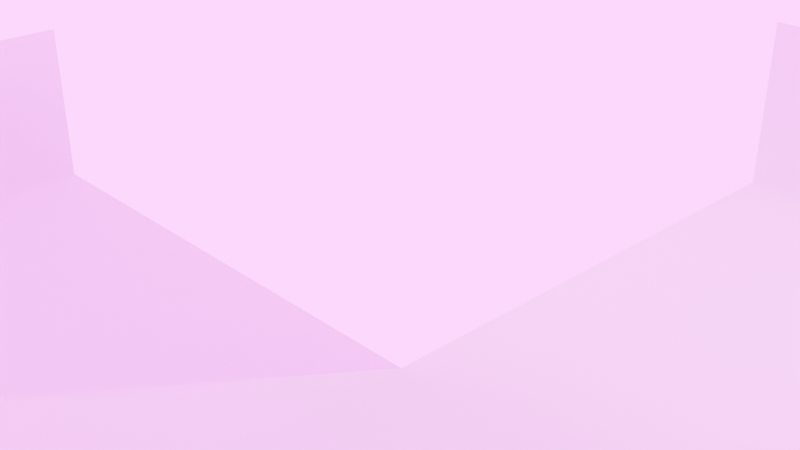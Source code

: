 # Source: building.blend  (saved by Blender 4.0.36; exported with 4.5.12 LTS)
import bpy
from mathutils import Matrix  # noqa: F401  (used for matrix-valued properties, if any)

bpy.ops.wm.read_factory_settings(use_empty=True)
scene = bpy.context.scene
scene.name = 'Scene'

# ---- collections
col_collection = bpy.data.collections.new('Collection'); scene.collection.children.link(col_collection)
col_cubes = bpy.data.collections.new('Cubes'); scene.collection.children.link(col_cubes)

# ---- images (referenced by path relative to the original .blend; pixels are not part of the script)
import os
ASSET_DIR = os.environ.get("B2B_ASSET_DIR", "")  # directory of the original .blend (textures are referenced by path, not embedded)
HERE = os.path.dirname(os.path.abspath(__file__))  # packed textures are extracted next to this script under _unpacked/

def load_image(name, relpath, width, height, colorspace="sRGB"):
    """Load a texture the original file referenced (path relative to the .blend, or extracted next to this script)."""
    p = next((c for c in (os.path.join(HERE, relpath), os.path.join(ASSET_DIR, relpath)) if relpath and os.path.exists(c)), "")
    if p:
        img = bpy.data.images.load(p, check_existing=True)
        img.name = name
    else:  # same state as the original file: an image datablock whose file is absent (Cycles renders it pink)
        img = bpy.data.images.new(name, width, height)
        img.source = "FILE"
        img.filepath = "//" + (relpath or name)
    img.colorspace_settings.name = colorspace
    return img
img_city_png = load_image('city.png', 'city.png', 1024, 1024, 'sRGB')

# ---- materials (node trees are filled in below, after node groups)
mat_material_003 = bpy.data.materials.new('Material.003')
mat_material_003.use_transparent_shadow = False
mat_glowy_building = bpy.data.materials.new('glowy building')
mat_glowy_building.use_transparent_shadow = False

# ---- material node trees
mat_material_003.use_nodes = True; mat_material_003.node_tree.nodes.clear()
_N = mat_material_003.node_tree.nodes; _L = mat_material_003.node_tree.links
n0 = _N.new('ShaderNodeBsdfPrincipled'); n0.name = 'Principled BSDF'; n0.location = (10, 300)
n0.inputs[3].default_value = 1.45
n1 = _N.new('ShaderNodeOutputMaterial'); n1.name = 'Material Output'; n1.location = (300, 300)
n2 = _N.new('ShaderNodeTexImage'); n2.name = 'Image Texture'; n2.location = (-280, 280)
n2.image = img_city_png
_L.new(n0.outputs[0], n1.inputs[0])
_L.new(n2.outputs[0], n0.inputs[0])
n1.is_active_output = True
mat_glowy_building.use_nodes = True; mat_glowy_building.node_tree.nodes.clear()
_N = mat_glowy_building.node_tree.nodes; _L = mat_glowy_building.node_tree.links
n0 = _N.new('ShaderNodeOutputMaterial'); n0.name = 'Material Output'; n0.location = (300, 300)
n1 = _N.new('ShaderNodeEmission'); n1.name = 'Emission'; n1.location = (10, 300)
n1.inputs[1].default_value = 10.1
n2 = _N.new('ShaderNodeTexImage'); n2.name = 'Image Texture'; n2.location = (-280, 280)
n2.image = img_city_png
_L.new(n1.outputs[0], n0.inputs[0])
_L.new(n2.outputs[0], n1.inputs[0])
n0.is_active_output = True

# ---- world
world_world = bpy.data.worlds.new('World'); scene.world = world_world
world_world.use_nodes = True; world_world.node_tree.nodes.clear()
_N = world_world.node_tree.nodes; _L = world_world.node_tree.links
n0 = _N.new('ShaderNodeOutputWorld'); n0.name = 'World Output'; n0.location = (300, 300)
n1 = _N.new('ShaderNodeBackground'); n1.name = 'Background'; n1.location = (10, 300)
n1.inputs[0].default_value = (0.05088, 0.05088, 0.05088, 1.0)
_L.new(n1.outputs[0], n0.inputs[0])
n0.is_active_output = True
world_world.color = (0.05088, 0.05088, 0.05088)
world_world.use_sun_shadow = False
world_world.sun_shadow_jitter_overblur = 0.0

# ---- cameras
cam_camera = bpy.data.cameras.new('Camera')
cam_camera.clip_end = 100.0
cam_camera.ortho_scale = 7.314

# ---- lights
light_light = bpy.data.lights.new('Light', 'POINT')
light_light.transmission_factor = 0.0
light_light.use_soft_falloff = False
light_light.energy = 1000.0
light_light.shadow_soft_size = 0.1
light_light.shadow_maximum_resolution = 0.006
light_light.use_absolute_resolution = True

# ---- meshes
me_cube_006 = bpy.data.meshes.new('Cube.006')
me_cube_006.from_pydata([(-1.301, -1.301, -1.301), (-1.301, -1.301, 1.301), (-1.301, 1.301, -1.301), (-1.301, 1.301, 1.301), (1.301, -1.301, -1.301), (1.301, -1.301, 1.301), (1.301, 1.301, -1.301), (1.301, 1.301, 1.301)], [], [(0, 1, 3, 2), (2, 3, 7, 6), (6, 7, 5, 4), (4, 5, 1, 0), (2, 6, 4, 0), (7, 3, 1, 5)])
_uv = me_cube_006.uv_layers.new(name='UVMap')
_uv.uv.foreach_set('vector', [0.375, 0.0, 0.625, 0.0, 0.625, 0.25, 0.375, 0.25, 0.375, 0.25, 0.625, 0.25, 0.625, 0.5, 0.375, 0.5, 0.375, 0.5, 0.625, 0.5, 0.625, 0.75, 0.375, 0.75, 0.375, 0.75, 0.625, 0.75, 0.625, 1.0, 0.375, 1.0, 0.125, 0.5, 0.375, 0.5, 0.375, 0.75, 0.125, 0.75, 0.625, 0.5, 0.875, 0.5, 0.875, 0.75, 0.625, 0.75])
me_cube_006.update()
me_cube_007 = bpy.data.meshes.new('Cube.007')
me_cube_007.from_pydata([(-1.301, -1.301, -1.301), (-1.301, -1.301, 1.301), (-1.301, 1.301, -1.301), (-1.301, 1.301, 1.301), (1.301, -1.301, -1.301), (1.301, -1.301, 1.301), (1.301, 1.301, -1.301), (1.301, 1.301, 1.301)], [], [(0, 1, 3, 2), (2, 3, 7, 6), (6, 7, 5, 4), (4, 5, 1, 0), (2, 6, 4, 0), (7, 3, 1, 5)])
me_cube_007.polygons.foreach_set('material_index', [1, 1, 1, 1, 0, 1])
_uv = me_cube_007.uv_layers.new(name='UVMap')
_uv.uv.foreach_set('vector', [0.375, 0.0, 0.625, 0.0, 0.625, 0.25, 0.375, 0.25, 0.375, 0.25, 0.625, 0.25, 0.625, 0.5, 0.375, 0.5, 0.375, 0.5, 0.625, 0.5, 0.625, 0.75, 0.375, 0.75, 0.375, 0.75, 0.625, 0.75, 0.625, 1.0, 0.375, 1.0, 0.125, 0.5, 0.375, 0.5, 0.375, 0.75, 0.125, 0.75, 0.625, 0.5, 0.875, 0.5, 0.875, 0.75, 0.625, 0.75])
me_cube_007.materials.append(mat_material_003)
me_cube_007.materials.append(mat_glowy_building)
me_cube_007.update()

# ---- objects
ob_light = bpy.data.objects.new('Light', light_light)
ob_camera = bpy.data.objects.new('Camera', cam_camera)
ob_cube = bpy.data.objects.new('Cube', me_cube_006)
ob_cube_001 = bpy.data.objects.new('Cube.001', me_cube_007)
ob_cube_002 = bpy.data.objects.new('Cube.002', me_cube_007)
ob_cube_003 = bpy.data.objects.new('Cube.003', me_cube_007)
ob_cube_004 = bpy.data.objects.new('Cube.004', me_cube_007)
ob_cube_005 = bpy.data.objects.new('Cube.005', me_cube_007)
ob_cube_006 = bpy.data.objects.new('Cube.006', me_cube_007)
ob_cube_007 = bpy.data.objects.new('Cube.007', me_cube_007)
ob_cube_008 = bpy.data.objects.new('Cube.008', me_cube_007)
ob_cube_009 = bpy.data.objects.new('Cube.009', me_cube_007)
ob_cube_012 = bpy.data.objects.new('Cube.012', me_cube_007)
ob_cube_013 = bpy.data.objects.new('Cube.013', me_cube_007)
ob_cube_014 = bpy.data.objects.new('Cube.014', me_cube_007)
ob_cube_015 = bpy.data.objects.new('Cube.015', me_cube_007)
ob_cube_016 = bpy.data.objects.new('Cube.016', me_cube_007)
ob_cube_017 = bpy.data.objects.new('Cube.017', me_cube_007)
ob_cube_018 = bpy.data.objects.new('Cube.018', me_cube_007)
ob_cube_019 = bpy.data.objects.new('Cube.019', me_cube_007)
ob_cube_020 = bpy.data.objects.new('Cube.020', me_cube_007)
ob_cube_021 = bpy.data.objects.new('Cube.021', me_cube_007)
ob_cube_024 = bpy.data.objects.new('Cube.024', me_cube_007)
ob_cube_025 = bpy.data.objects.new('Cube.025', me_cube_007)
ob_cube_026 = bpy.data.objects.new('Cube.026', me_cube_007)
ob_cube_027 = bpy.data.objects.new('Cube.027', me_cube_007)
ob_cube_028 = bpy.data.objects.new('Cube.028', me_cube_007)
ob_cube_029 = bpy.data.objects.new('Cube.029', me_cube_007)
ob_cube_030 = bpy.data.objects.new('Cube.030', me_cube_007)
ob_cube_031 = bpy.data.objects.new('Cube.031', me_cube_007)
ob_cube_032 = bpy.data.objects.new('Cube.032', me_cube_007)
ob_cube_033 = bpy.data.objects.new('Cube.033', me_cube_007)
ob_cube_034 = bpy.data.objects.new('Cube.034', me_cube_007)
ob_cube_035 = bpy.data.objects.new('Cube.035', me_cube_007)
ob_cube_036 = bpy.data.objects.new('Cube.036', me_cube_007)
ob_cube_037 = bpy.data.objects.new('Cube.037', me_cube_007)
ob_cube_040 = bpy.data.objects.new('Cube.040', me_cube_007)
ob_cube_041 = bpy.data.objects.new('Cube.041', me_cube_007)
ob_cube_042 = bpy.data.objects.new('Cube.042', me_cube_007)
ob_cube_043 = bpy.data.objects.new('Cube.043', me_cube_007)
ob_cube_044 = bpy.data.objects.new('Cube.044', me_cube_007)
ob_cube_045 = bpy.data.objects.new('Cube.045', me_cube_007)
ob_cube_046 = bpy.data.objects.new('Cube.046', me_cube_007)
ob_cube_047 = bpy.data.objects.new('Cube.047', me_cube_007)
ob_cube_048 = bpy.data.objects.new('Cube.048', me_cube_007)

# ---- transforms, parenting, visibility, modifiers, constraints
ob_light.location = (4.076, 1.005, 5.904)
ob_light.rotation_euler = (0.6503, 0.05522, 1.866)
ob_light.lock_rotations_4d = False
ob_light.empty_display_type = 'ARROWS'
ob_light.color = (0.0, 0.0, 0.0, 0.0)
ob_light.lineart.crease_threshold = 0.0
ob_camera.location = (7.359, -6.926, 4.958)
ob_camera.rotation_euler = (1.109, 0.0, 0.8149)
ob_camera.lock_rotations_4d = False
ob_camera.empty_display_type = 'ARROWS'
ob_camera.color = (0.0, 0.0, 0.0, 0.0)
ob_camera.display_type = 'WIRE'
ob_camera.lineart.crease_threshold = 0.0
ob_cube.location = (0.0, 0.0, -1.257)
ob_cube.scale = (30.0, 30.0, 1.0)
ob_cube_001.location = (31.88, 32.18, 8.066)
ob_cube_001.scale = (2.0, 2.0, 6.317)
ob_cube_002.location = (31.85, 21.23, 8.066)
ob_cube_002.scale = (2.0, 2.0, 6.317)
ob_cube_003.location = (21.7, 21.23, 8.066)
ob_cube_003.scale = (2.0, 2.0, 6.317)
ob_cube_004.location = (21.74, 32.18, 8.066)
ob_cube_004.scale = (2.0, 2.0, 6.317)
ob_cube_005.location = (21.74, 11.67, 8.066)
ob_cube_005.scale = (2.0, 2.0, 6.317)
ob_cube_006.location = (21.7, 0.7181, 8.066)
ob_cube_006.scale = (2.0, 2.0, 6.317)
ob_cube_007.location = (31.85, 0.7181, 8.066)
ob_cube_007.scale = (2.0, 2.0, 6.317)
ob_cube_008.location = (31.88, 11.67, 8.066)
ob_cube_008.scale = (2.0, 2.0, 6.317)
ob_cube_009.location = (31.88, -32.37, 8.066)
ob_cube_009.scale = (2.0, 2.0, 6.317)
ob_cube_012.location = (21.74, -32.37, 8.066)
ob_cube_012.scale = (2.0, 2.0, 6.317)
ob_cube_013.location = (21.74, -11.85, 8.066)
ob_cube_013.scale = (2.0, 2.0, 6.317)
ob_cube_014.location = (21.7, -22.8, 8.066)
ob_cube_014.scale = (2.0, 2.0, 6.317)
ob_cube_015.location = (31.85, -22.8, 8.066)
ob_cube_015.scale = (2.0, 2.0, 6.317)
ob_cube_016.location = (31.88, -11.85, 8.066)
ob_cube_016.scale = (2.0, 2.0, 6.317)
ob_cube_017.location = (9.604, -11.85, 8.066)
ob_cube_017.scale = (2.0, 2.0, 6.317)
ob_cube_018.location = (9.569, -22.8, 8.066)
ob_cube_018.scale = (2.0, 2.0, 6.317)
ob_cube_019.location = (-0.5797, -22.8, 8.066)
ob_cube_019.scale = (2.0, 2.0, 6.317)
ob_cube_020.location = (-0.5449, -11.85, 8.066)
ob_cube_020.scale = (2.0, 2.0, 6.317)
ob_cube_021.location = (-0.5449, -32.37, 8.066)
ob_cube_021.scale = (2.0, 2.0, 6.317)
ob_cube_024.location = (9.604, -32.37, 8.066)
ob_cube_024.scale = (2.0, 2.0, 6.317)
ob_cube_025.location = (9.604, 11.67, 8.066)
ob_cube_025.scale = (2.0, 2.0, 6.317)
ob_cube_026.location = (9.569, 0.7181, 8.066)
ob_cube_026.scale = (2.0, 2.0, 6.317)
ob_cube_027.location = (-0.5797, 0.7181, 8.066)
ob_cube_027.scale = (2.0, 2.0, 6.317)
ob_cube_028.location = (-0.5449, 11.67, 8.066)
ob_cube_028.scale = (2.0, 2.0, 6.317)
ob_cube_029.location = (-0.5449, 32.18, 8.066)
ob_cube_029.scale = (2.0, 2.0, 6.317)
ob_cube_030.location = (-0.5797, 21.23, 8.066)
ob_cube_030.scale = (2.0, 2.0, 6.317)
ob_cube_031.location = (9.569, 21.23, 8.066)
ob_cube_031.scale = (2.0, 2.0, 6.317)
ob_cube_032.location = (9.604, 32.18, 8.066)
ob_cube_032.scale = (2.0, 2.0, 6.317)
ob_cube_033.location = (-10.96, -11.85, 8.066)
ob_cube_033.scale = (2.0, 2.0, 6.317)
ob_cube_034.location = (-11.0, -22.8, 8.066)
ob_cube_034.scale = (2.0, 2.0, 6.317)
ob_cube_035.location = (-21.15, -22.8, 8.066)
ob_cube_035.scale = (2.0, 2.0, 6.317)
ob_cube_036.location = (-21.11, -11.85, 8.066)
ob_cube_036.scale = (2.0, 2.0, 6.317)
ob_cube_037.location = (-21.11, -32.37, 8.066)
ob_cube_037.scale = (2.0, 2.0, 6.317)
ob_cube_040.location = (-10.96, -32.37, 8.066)
ob_cube_040.scale = (2.0, 2.0, 6.317)
ob_cube_041.location = (-10.96, 11.67, 8.066)
ob_cube_041.scale = (2.0, 2.0, 6.317)
ob_cube_042.location = (-11.0, 0.7181, 8.066)
ob_cube_042.scale = (2.0, 2.0, 6.317)
ob_cube_043.location = (-21.15, 0.7181, 8.066)
ob_cube_043.scale = (2.0, 2.0, 6.317)
ob_cube_044.location = (-21.11, 11.67, 8.066)
ob_cube_044.scale = (2.0, 2.0, 6.317)
ob_cube_045.location = (-21.11, 32.18, 8.066)
ob_cube_045.scale = (2.0, 2.0, 6.317)
ob_cube_046.location = (-21.15, 21.23, 8.066)
ob_cube_046.scale = (2.0, 2.0, 6.317)
ob_cube_047.location = (-11.0, 21.23, 8.066)
ob_cube_047.scale = (2.0, 2.0, 6.317)
ob_cube_048.location = (-10.96, 32.18, 8.066)
ob_cube_048.scale = (2.0, 2.0, 6.317)

# ---- collection membership
col_collection.objects.link(ob_light)
col_collection.objects.link(ob_camera)
col_collection.objects.link(ob_cube)
col_cubes.objects.link(ob_cube_001)
col_cubes.objects.link(ob_cube_002)
col_cubes.objects.link(ob_cube_003)
col_cubes.objects.link(ob_cube_004)
col_cubes.objects.link(ob_cube_005)
col_cubes.objects.link(ob_cube_006)
col_cubes.objects.link(ob_cube_007)
col_cubes.objects.link(ob_cube_008)
col_cubes.objects.link(ob_cube_009)
col_cubes.objects.link(ob_cube_012)
col_cubes.objects.link(ob_cube_013)
col_cubes.objects.link(ob_cube_014)
col_cubes.objects.link(ob_cube_015)
col_cubes.objects.link(ob_cube_016)
col_cubes.objects.link(ob_cube_017)
col_cubes.objects.link(ob_cube_018)
col_cubes.objects.link(ob_cube_019)
col_cubes.objects.link(ob_cube_020)
col_cubes.objects.link(ob_cube_021)
col_cubes.objects.link(ob_cube_024)
col_cubes.objects.link(ob_cube_025)
col_cubes.objects.link(ob_cube_026)
col_cubes.objects.link(ob_cube_027)
col_cubes.objects.link(ob_cube_028)
col_cubes.objects.link(ob_cube_029)
col_cubes.objects.link(ob_cube_030)
col_cubes.objects.link(ob_cube_031)
col_cubes.objects.link(ob_cube_032)
col_cubes.objects.link(ob_cube_033)
col_cubes.objects.link(ob_cube_034)
col_cubes.objects.link(ob_cube_035)
col_cubes.objects.link(ob_cube_036)
col_cubes.objects.link(ob_cube_037)
col_cubes.objects.link(ob_cube_040)
col_cubes.objects.link(ob_cube_041)
col_cubes.objects.link(ob_cube_042)
col_cubes.objects.link(ob_cube_043)
col_cubes.objects.link(ob_cube_044)
col_cubes.objects.link(ob_cube_045)
col_cubes.objects.link(ob_cube_046)
col_cubes.objects.link(ob_cube_047)
col_cubes.objects.link(ob_cube_048)

# ---- scene / render settings (as saved in the file)
scene.camera = ob_camera
scene.frame_start = 1; scene.frame_end = 250; scene.frame_set(32)
scene.render.engine = 'BLENDER_EEVEE_NEXT'
scene.cycles.sampling_pattern = 'TABULATED_SOBOL'
bpy.context.view_layer.update()
